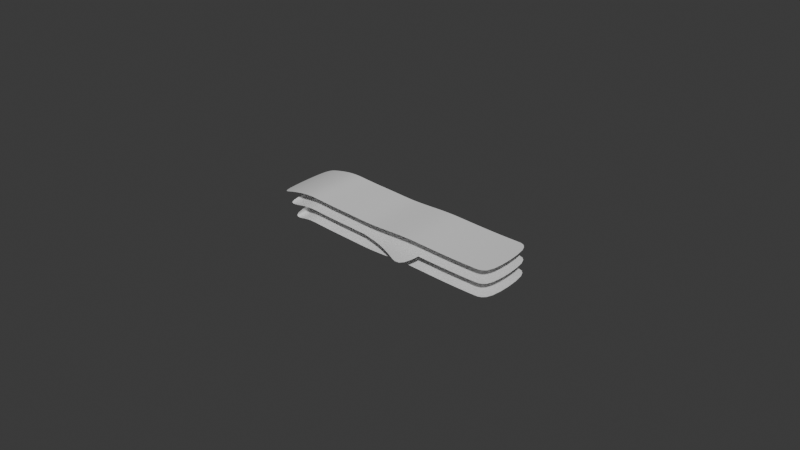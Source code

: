 # Source: AirFlowWind.blend  (saved by Blender 4.2.66; exported with 4.5.12 LTS)
import bpy
from mathutils import Matrix  # noqa: F401  (used for matrix-valued properties, if any)

bpy.ops.wm.read_factory_settings(use_empty=True)
scene = bpy.context.scene
scene.name = 'Scene'

# ---- collections
col_collection = bpy.data.collections.new('Collection'); scene.collection.children.link(col_collection)

# ---- images (referenced by path relative to the original .blend; pixels are not part of the script)
import os
ASSET_DIR = os.environ.get("B2B_ASSET_DIR", "")  # directory of the original .blend (textures are referenced by path, not embedded)
HERE = os.path.dirname(os.path.abspath(__file__))  # packed textures are extracted next to this script under _unpacked/

def load_image(name, relpath, width, height, colorspace="sRGB"):
    """Load a texture the original file referenced (path relative to the .blend, or extracted next to this script)."""
    p = next((c for c in (os.path.join(HERE, relpath), os.path.join(ASSET_DIR, relpath)) if relpath and os.path.exists(c)), "")
    if p:
        img = bpy.data.images.load(p, check_existing=True)
        img.name = name
    else:  # same state as the original file: an image datablock whose file is absent (Cycles renders it pink)
        img = bpy.data.images.new(name, width, height)
        img.source = "FILE"
        img.filepath = "//" + (relpath or name)
    img.colorspace_settings.name = colorspace
    return img
img_yy_jpg = load_image('yy.jpg', 'yy.jpg', 1024, 1024, 'sRGB')
img_yy_jpg_002 = load_image('yy.jpg.002', 'yy.jpg', 1024, 1024, 'sRGB')
img_yy_jpg_003 = load_image('yy.jpg.003', 'yy.jpg', 1024, 1024, 'sRGB')
img_yy_jpg_001 = load_image('yy.jpg.001', 'yy.jpg', 1024, 1024, 'sRGB')

# ---- materials (node trees are filled in below, after node groups)
mat_material = bpy.data.materials.new('Material')
mat_material.alpha_threshold = 0.0
mat_material.use_transparent_shadow = False
mat_material.roughness = 0.5
mat_material.line_color = (0.0, 0.0, 0.0, 1.0)
mat_material_002 = bpy.data.materials.new('Material.002')
mat_material_002.alpha_threshold = 0.0
mat_material_002.use_transparent_shadow = False
mat_material_002.roughness = 0.5
mat_material_002.line_color = (0.0, 0.0, 0.0, 1.0)
mat_material_003 = bpy.data.materials.new('Material.003')
mat_material_003.alpha_threshold = 0.0
mat_material_003.use_transparent_shadow = False
mat_material_003.roughness = 0.5
mat_material_003.line_color = (0.0, 0.0, 0.0, 1.0)
mat_material_001 = bpy.data.materials.new('Material.001')
mat_material_001.alpha_threshold = 0.0
mat_material_001.use_transparent_shadow = False
mat_material_001.roughness = 0.5
mat_material_001.line_color = (0.0, 0.0, 0.0, 1.0)

# ---- material node trees
mat_material.use_nodes = True; mat_material.node_tree.nodes.clear()
_N = mat_material.node_tree.nodes; _L = mat_material.node_tree.links
n0 = _N.new('ShaderNodeOutputMaterial'); n0.name = 'Material Output'; n0.location = (334, 382)
n1 = _N.new('ShaderNodeBsdfPrincipled'); n1.name = 'Principled BSDF'; n1.location = (-14, 430)
n1.inputs[3].default_value = 1.45
n2 = _N.new('ShaderNodeTexImage'); n2.name = '图像纹理'; n2.location = (-611, 430)
n2.image = img_yy_jpg
n2.interpolation = 'Smart'
_L.new(n1.outputs[0], n0.inputs[0])
n0.is_active_output = True
mat_material_002.use_nodes = True; mat_material_002.node_tree.nodes.clear()
_N = mat_material_002.node_tree.nodes; _L = mat_material_002.node_tree.links
n0 = _N.new('ShaderNodeOutputMaterial'); n0.name = 'Material Output'; n0.location = (334, 382)
n1 = _N.new('ShaderNodeBsdfPrincipled'); n1.name = 'Principled BSDF'; n1.location = (-14, 430)
n1.inputs[3].default_value = 1.45
n2 = _N.new('ShaderNodeTexImage'); n2.name = '图像纹理'; n2.location = (-611, 430)
n2.image = img_yy_jpg_002
n2.interpolation = 'Smart'
_L.new(n1.outputs[0], n0.inputs[0])
n0.is_active_output = True
mat_material_003.use_nodes = True; mat_material_003.node_tree.nodes.clear()
_N = mat_material_003.node_tree.nodes; _L = mat_material_003.node_tree.links
n0 = _N.new('ShaderNodeOutputMaterial'); n0.name = 'Material Output'; n0.location = (334, 382)
n1 = _N.new('ShaderNodeBsdfPrincipled'); n1.name = 'Principled BSDF'; n1.location = (-14, 430)
n1.inputs[3].default_value = 1.45
n2 = _N.new('ShaderNodeTexImage'); n2.name = '图像纹理'; n2.location = (-611, 430)
n2.image = img_yy_jpg_003
n2.interpolation = 'Smart'
_L.new(n1.outputs[0], n0.inputs[0])
n0.is_active_output = True
mat_material_001.use_nodes = True; mat_material_001.node_tree.nodes.clear()
_N = mat_material_001.node_tree.nodes; _L = mat_material_001.node_tree.links
n0 = _N.new('ShaderNodeOutputMaterial'); n0.name = 'Material Output'; n0.location = (334, 382)
n1 = _N.new('ShaderNodeBsdfPrincipled'); n1.name = 'Principled BSDF'; n1.location = (-14, 430)
n1.inputs[3].default_value = 1.45
n2 = _N.new('ShaderNodeTexImage'); n2.name = '图像纹理'; n2.location = (-611, 430)
n2.image = img_yy_jpg_001
n2.interpolation = 'Smart'
_L.new(n1.outputs[0], n0.inputs[0])
n0.is_active_output = True

# ---- world
world_world = bpy.data.worlds.new('World'); scene.world = world_world
world_world.use_nodes = True; world_world.node_tree.nodes.clear()
_N = world_world.node_tree.nodes; _L = world_world.node_tree.links
n0 = _N.new('ShaderNodeOutputWorld'); n0.name = 'World Output'; n0.location = (300, 300)
n1 = _N.new('ShaderNodeBackground'); n1.name = 'Background'; n1.location = (10, 300)
n1.inputs[0].default_value = (0.05088, 0.05088, 0.05088, 1.0)
_L.new(n1.outputs[0], n0.inputs[0])
n0.is_active_output = True
world_world.color = (0.05088, 0.05088, 0.05088)
world_world.sun_shadow_jitter_overblur = 0.0

# ---- meshes
me_cube = bpy.data.meshes.new('Cube')
me_cube.from_pydata([(2.0, 0.0, 1.0), (2.0, 0.0, -1.0), (0.0, 0.0, 1.0), (0.0, 0.0, -1.0), (1.882, 0.0, -1.0), (1.765, 0.0, -1.0), (1.647, 0.0, -1.0), (1.529, 0.0, -1.0), (1.412, 0.0, -1.0), (1.294, 0.0, -1.0), (1.176, 0.0, -1.0), (1.059, 0.0, -1.0), (0.941, 0.0, -1.0), (0.8234, 0.0, -1.0), (0.7057, 0.0, -1.0), (0.5881, 0.0, -1.0), (0.4704, 0.0, -1.0), (0.3528, 0.0, -1.0), (0.2351, 0.0, -1.0), (0.1175, 0.0, -1.0), (0.1175, 0.0, 1.0), (0.2351, 0.0, 1.0), (0.3528, 0.0, 1.0), (0.4704, 0.0, 1.0), (0.5881, 0.0, 1.0), (0.7057, 0.0, 1.0), (0.8234, 0.0, 1.0), (0.941, 0.0, 1.0), (1.059, 0.0, 1.0), (1.176, 0.0, 1.0), (1.294, 0.0, 1.0), (1.412, 0.0, 1.0), (1.529, 0.0, 1.0), (1.647, 0.0, 1.0), (1.765, 0.0, 1.0), (1.882, 0.0, 1.0), (2.0, -0.4142, 1.0), (2.0, -0.4142, -1.0), (0.0, -0.4142, 1.0), (0.0, -0.4142, -1.0), (1.882, -0.4142, -1.0), (1.765, -0.4142, -1.0), (1.647, -0.4142, -1.0), (1.529, -0.4142, -1.0), (1.412, -0.4142, -1.0), (1.294, -0.4142, -1.0), (1.176, -0.4142, -1.0), (1.059, -0.4142, -1.0), (0.941, -0.4142, -1.0), (0.8234, -0.4142, -1.0), (0.7057, -0.4142, -1.0), (0.5881, -0.4142, -1.0), (0.4704, -0.4142, -1.0), (0.3528, -0.4142, -1.0), (0.2351, -0.4142, -1.0), (0.1175, -0.4142, -1.0), (0.1175, -0.4142, 1.0), (0.2351, -0.4142, 1.0), (0.3528, -0.4142, 1.0), (0.4704, -0.4142, 1.0), (0.5881, -0.4142, 1.0), (0.7057, -0.4142, 1.0), (0.8234, -0.4142, 1.0), (0.941, -0.4142, 1.0), (1.059, -0.4142, 1.0), (1.176, -0.4142, 1.0), (1.294, -0.4142, 1.0), (1.412, -0.4142, 1.0), (1.529, -0.4142, 1.0), (1.647, -0.4142, 1.0), (1.765, -0.4142, 1.0), (1.882, -0.4142, 1.0), (2.0, -0.832, 1.0), (2.0, -0.832, -1.0), (0.0, -0.832, 1.0), (0.0, -0.832, -1.0), (1.882, -0.832, -1.0), (1.765, -0.832, -1.0), (1.647, -0.832, -1.0), (1.529, -0.832, -1.0), (1.412, -0.832, -1.0), (1.294, -0.832, -1.0), (1.176, -0.832, -1.0), (1.059, -0.832, -1.0), (0.941, -0.832, -1.0), (0.8234, -0.832, -1.0), (0.7057, -0.832, -1.0), (0.5881, -0.832, -1.0), (0.4704, -0.832, -1.0), (0.3528, -0.832, -1.0), (0.2351, -0.832, -1.0), (0.1175, -0.832, -1.0), (0.1175, -0.832, 1.0), (0.2351, -0.832, 1.0), (0.3528, -0.832, 1.0), (0.4704, -0.832, 1.0), (0.5881, -0.832, 1.0), (0.7057, -0.832, 1.0), (0.8234, -0.832, 1.0), (0.941, -0.832, 1.0), (1.059, -0.832, 1.0), (1.176, -0.832, 1.0), (1.294, -0.832, 1.0), (1.412, -0.832, 1.0), (1.529, -0.832, 1.0), (1.647, -0.832, 1.0), (1.765, -0.832, 1.0), (1.882, -0.832, 1.0)], [], [(4, 35, 0, 1), (3, 2, 20, 19), (19, 20, 21, 18), (18, 21, 22, 17), (17, 22, 23, 16), (16, 23, 24, 15), (15, 24, 25, 14), (14, 25, 26, 13), (13, 26, 27, 12), (12, 27, 28, 11), (11, 28, 29, 10), (10, 29, 30, 9), (9, 30, 31, 8), (8, 31, 32, 7), (7, 32, 33, 6), (6, 33, 34, 5), (5, 34, 35, 4), (40, 71, 36, 37), (39, 38, 56, 55), (55, 56, 57, 54), (54, 57, 58, 53), (53, 58, 59, 52), (52, 59, 60, 51), (51, 60, 61, 50), (50, 61, 62, 49), (49, 62, 63, 48), (48, 63, 64, 47), (47, 64, 65, 46), (46, 65, 66, 45), (45, 66, 67, 44), (44, 67, 68, 43), (43, 68, 69, 42), (42, 69, 70, 41), (41, 70, 71, 40), (76, 107, 72, 73), (75, 74, 92, 91), (91, 92, 93, 90), (90, 93, 94, 89), (89, 94, 95, 88), (88, 95, 96, 87), (87, 96, 97, 86), (86, 97, 98, 85), (85, 98, 99, 84), (84, 99, 100, 83), (83, 100, 101, 82), (82, 101, 102, 81), (81, 102, 103, 80), (80, 103, 104, 79), (79, 104, 105, 78), (78, 105, 106, 77), (77, 106, 107, 76)])
me_cube.polygons.foreach_set('material_index', [0, 0, 0, 0, 0, 0, 0, 0, 0, 0, 0, 0, 0, 0, 0, 0, 0, 1, 1, 1, 1, 1, 1, 1, 1, 1, 1, 1, 1, 1, 1, 1, 1, 1, 2, 2, 2, 2, 2, 2, 2, 2, 2, 2, 2, 2, 2, 2, 2, 2, 2])
_uv = me_cube.uv_layers.new(name='UVMap')
_uv.uv.foreach_set('vector', [0.995, 0.3745, 0.004955, 0.3745, 0.004955, 0.3357, 0.995, 0.3357, 0.995, 0.9957, 0.004955, 0.9957, 0.004955, 0.957, 0.995, 0.957, 0.995, 0.957, 0.004955, 0.957, 0.004955, 0.9181, 0.995, 0.9181, 0.995, 0.9181, 0.004955, 0.9181, 0.004955, 0.8793, 0.995, 0.8793, 0.995, 0.8793, 0.004955, 0.8793, 0.004955, 0.8405, 0.995, 0.8405, 0.995, 0.8405, 0.004955, 0.8405, 0.004955, 0.8016, 0.995, 0.8016, 0.995, 0.8016, 0.004955, 0.8016, 0.004955, 0.7628, 0.995, 0.7628, 0.995, 0.7628, 0.004955, 0.7628, 0.004955, 0.724, 0.995, 0.724, 0.995, 0.724, 0.004955, 0.724, 0.004955, 0.6852, 0.995, 0.6852, 0.995, 0.6852, 0.004955, 0.6852, 0.004955, 0.6463, 0.995, 0.6463, 0.995, 0.6463, 0.004955, 0.6463, 0.004955, 0.6075, 0.995, 0.6075, 0.995, 0.6075, 0.004955, 0.6075, 0.004955, 0.5687, 0.995, 0.5687, 0.995, 0.5687, 0.004955, 0.5687, 0.004955, 0.5299, 0.995, 0.5299, 0.995, 0.5299, 0.004955, 0.5299, 0.004955, 0.491, 0.995, 0.491, 0.995, 0.491, 0.004955, 0.491, 0.004955, 0.4522, 0.995, 0.4522, 0.995, 0.4522, 0.004955, 0.4522, 0.004955, 0.4134, 0.995, 0.4134, 0.995, 0.4134, 0.004955, 0.4134, 0.004955, 0.3745, 0.995, 0.3745, 0.995, 0.3745, 0.004955, 0.3745, 0.004955, 0.3357, 0.995, 0.3357, 0.995, 0.9957, 0.004955, 0.9957, 0.004955, 0.957, 0.995, 0.957, 0.995, 0.957, 0.004955, 0.957, 0.004955, 0.9181, 0.995, 0.9181, 0.995, 0.9181, 0.004955, 0.9181, 0.004955, 0.8793, 0.995, 0.8793, 0.995, 0.8793, 0.004955, 0.8793, 0.004955, 0.8405, 0.995, 0.8405, 0.995, 0.8405, 0.004955, 0.8405, 0.004955, 0.8016, 0.995, 0.8016, 0.995, 0.8016, 0.004955, 0.8016, 0.004955, 0.7628, 0.995, 0.7628, 0.995, 0.7628, 0.004955, 0.7628, 0.004955, 0.724, 0.995, 0.724, 0.995, 0.724, 0.004955, 0.724, 0.004955, 0.6852, 0.995, 0.6852, 0.995, 0.6852, 0.004955, 0.6852, 0.004955, 0.6463, 0.995, 0.6463, 0.995, 0.6463, 0.004955, 0.6463, 0.004955, 0.6075, 0.995, 0.6075, 0.995, 0.6075, 0.004955, 0.6075, 0.004955, 0.5687, 0.995, 0.5687, 0.995, 0.5687, 0.004955, 0.5687, 0.004955, 0.5299, 0.995, 0.5299, 0.995, 0.5299, 0.004955, 0.5299, 0.004955, 0.491, 0.995, 0.491, 0.995, 0.491, 0.004955, 0.491, 0.004955, 0.4522, 0.995, 0.4522, 0.995, 0.4522, 0.004955, 0.4522, 0.004955, 0.4134, 0.995, 0.4134, 0.995, 0.4134, 0.004955, 0.4134, 0.004955, 0.3745, 0.995, 0.3745, 0.995, 0.3745, 0.004955, 0.3745, 0.004955, 0.3357, 0.995, 0.3357, 0.995, 0.9957, 0.004955, 0.9957, 0.004955, 0.957, 0.995, 0.957, 0.995, 0.957, 0.004955, 0.957, 0.004955, 0.9181, 0.995, 0.9181, 0.995, 0.9181, 0.004955, 0.9181, 0.004955, 0.8793, 0.995, 0.8793, 0.995, 0.8793, 0.004955, 0.8793, 0.004955, 0.8405, 0.995, 0.8405, 0.995, 0.8405, 0.004955, 0.8405, 0.004955, 0.8016, 0.995, 0.8016, 0.995, 0.8016, 0.004955, 0.8016, 0.004955, 0.7628, 0.995, 0.7628, 0.995, 0.7628, 0.004955, 0.7628, 0.004955, 0.724, 0.995, 0.724, 0.995, 0.724, 0.004955, 0.724, 0.004955, 0.6852, 0.995, 0.6852, 0.995, 0.6852, 0.004955, 0.6852, 0.004955, 0.6463, 0.995, 0.6463, 0.995, 0.6463, 0.004955, 0.6463, 0.004955, 0.6075, 0.995, 0.6075, 0.995, 0.6075, 0.004955, 0.6075, 0.004955, 0.5687, 0.995, 0.5687, 0.995, 0.5687, 0.004955, 0.5687, 0.004955, 0.5299, 0.995, 0.5299, 0.995, 0.5299, 0.004955, 0.5299, 0.004955, 0.491, 0.995, 0.491, 0.995, 0.491, 0.004955, 0.491, 0.004955, 0.4522, 0.995, 0.4522, 0.995, 0.4522, 0.004955, 0.4522, 0.004955, 0.4134, 0.995, 0.4134, 0.995, 0.4134, 0.004955, 0.4134, 0.004955, 0.3745, 0.995, 0.3745])
me_cube.materials.append(mat_material)
me_cube.materials.append(mat_material_002)
me_cube.materials.append(mat_material_003)
me_cube.use_mirror_vertex_groups = False
me_cube.update()
me_cube_001 = bpy.data.meshes.new('Cube.001')
me_cube_001.from_pydata([(1.407, 0.0, 1.897), (1.407, 1.192e-07, -1.817), (0.004649, 0.0, 0.4045), (0.004339, 0.0, -0.374), (1.239, 1.192e-07, -1.42), (1.068, 1.192e-07, -1.105), (0.9043, 1.192e-07, -0.9307), (0.7555, 0.0, -0.8507), (0.6262, 0.0, -0.7762), (0.5181, 0.0, -0.693), (0.43, 0.0, -0.6266), (0.3506, 0.0, -0.5756), (0.2797, 0.0, -0.5284), (0.2241, 0.0, -0.4852), (0.1805, 0.0, -0.448), (0.1459, 0.0, -0.4175), (0.1172, 0.0, -0.3931), (0.0914, 0.0, -0.3758), (0.0657, 0.0, -0.3668), (0.03744, 0.0, -0.3672), (0.03783, 0.0, 0.3996), (0.06615, 0.0, 0.4008), (0.09187, 0.0, 0.4117), (0.1176, 0.0, 0.4315), (0.1462, 0.0, 0.4589), (0.1807, 0.0, 0.4935), (0.2242, 0.0, 0.5342), (0.2798, 0.0, 0.5791), (0.3506, 0.0, 0.6281), (0.43, 0.0, 0.681), (0.5181, 0.0, 0.7499), (0.6262, 0.0, 0.8363), (0.7555, 0.0, 0.9135), (0.9043, 0.0, 0.9964), (1.068, -5.96e-08, 1.174), (1.239, -5.96e-08, 1.495), (1.407, 0.0, -0.05716), (0.0, 0.0, -1.863e-09), (0.03199, 0.0, 0.0006497), (0.05941, 0.0, 0.0009708), (0.08493, 0.0, 0.0008879), (0.1113, 0.0, 0.0004727), (0.1412, 0.0, -0.0002069), (0.1773, 0.0, -0.001131), (0.2224, 0.0, -0.002364), (0.2793, 0.0, -0.003872), (0.3506, 0.0, -0.005511), (0.43, 0.0, -0.007277), (0.5181, 0.0, -0.009579), (0.6262, 0.0, -0.01249), (0.7555, 0.0, -0.01512), (0.9043, 0.0, -0.01797), (1.068, 0.0, -0.02512), (1.239, 0.0, -0.0391)], [], [(53, 35, 0, 36), (37, 2, 20, 38), (38, 20, 21, 39), (39, 21, 22, 40), (40, 22, 23, 41), (41, 23, 24, 42), (42, 24, 25, 43), (43, 25, 26, 44), (44, 26, 27, 45), (45, 27, 28, 46), (46, 28, 29, 47), (47, 29, 30, 48), (48, 30, 31, 49), (49, 31, 32, 50), (50, 32, 33, 51), (51, 33, 34, 52), (52, 34, 35, 53), (5, 52, 53, 4), (6, 51, 52, 5), (7, 50, 51, 6), (8, 49, 50, 7), (9, 48, 49, 8), (10, 47, 48, 9), (11, 46, 47, 10), (12, 45, 46, 11), (13, 44, 45, 12), (14, 43, 44, 13), (15, 42, 43, 14), (16, 41, 42, 15), (17, 40, 41, 16), (18, 39, 40, 17), (19, 38, 39, 18), (3, 37, 38, 19), (4, 53, 36, 1)])
_uv = me_cube_001.uv_layers.new(name='UVMap')
_uv.uv.foreach_set('vector', [0.5261, 0.3745, 0.004955, 0.3745, 0.004955, 0.3357, 0.5261, 0.3357, 0.5261, 0.9957, 0.004955, 0.9957, 0.004955, 0.957, 0.5261, 0.957, 0.5261, 0.957, 0.004955, 0.957, 0.004955, 0.9181, 0.5261, 0.9181, 0.5261, 0.9181, 0.004955, 0.9181, 0.004955, 0.8793, 0.5261, 0.8793, 0.5261, 0.8793, 0.004955, 0.8793, 0.004955, 0.8405, 0.5261, 0.8405, 0.5261, 0.8405, 0.004955, 0.8405, 0.004955, 0.8016, 0.5261, 0.8016, 0.5261, 0.8016, 0.004955, 0.8016, 0.004955, 0.7628, 0.5261, 0.7628, 0.5261, 0.7628, 0.004955, 0.7628, 0.004955, 0.724, 0.5261, 0.724, 0.5261, 0.724, 0.004955, 0.724, 0.004955, 0.6852, 0.5261, 0.6852, 0.5261, 0.6852, 0.004955, 0.6852, 0.004955, 0.6463, 0.5261, 0.6463, 0.5261, 0.6463, 0.004955, 0.6463, 0.004955, 0.6075, 0.5261, 0.6075, 0.5261, 0.6075, 0.004955, 0.6075, 0.004955, 0.5687, 0.5261, 0.5687, 0.5261, 0.5687, 0.004955, 0.5687, 0.004955, 0.5299, 0.5261, 0.5299, 0.5261, 0.5299, 0.004955, 0.5299, 0.004955, 0.491, 0.5261, 0.491, 0.5261, 0.491, 0.004955, 0.491, 0.004955, 0.4522, 0.5261, 0.4522, 0.5261, 0.4522, 0.004955, 0.4522, 0.004955, 0.4134, 0.5261, 0.4134, 0.5261, 0.4134, 0.004955, 0.4134, 0.004955, 0.3745, 0.5261, 0.3745, 0.995, 0.4134, 0.5261, 0.4134, 0.5261, 0.3745, 0.995, 0.3745, 0.995, 0.4522, 0.5261, 0.4522, 0.5261, 0.4134, 0.995, 0.4134, 0.995, 0.491, 0.5261, 0.491, 0.5261, 0.4522, 0.995, 0.4522, 0.995, 0.5299, 0.5261, 0.5299, 0.5261, 0.491, 0.995, 0.491, 0.995, 0.5687, 0.5261, 0.5687, 0.5261, 0.5299, 0.995, 0.5299, 0.995, 0.6075, 0.5261, 0.6075, 0.5261, 0.5687, 0.995, 0.5687, 0.995, 0.6463, 0.5261, 0.6463, 0.5261, 0.6075, 0.995, 0.6075, 0.995, 0.6852, 0.5261, 0.6852, 0.5261, 0.6463, 0.995, 0.6463, 0.995, 0.724, 0.5261, 0.724, 0.5261, 0.6852, 0.995, 0.6852, 0.995, 0.7628, 0.5261, 0.7628, 0.5261, 0.724, 0.995, 0.724, 0.995, 0.8016, 0.5261, 0.8016, 0.5261, 0.7628, 0.995, 0.7628, 0.995, 0.8405, 0.5261, 0.8405, 0.5261, 0.8016, 0.995, 0.8016, 0.995, 0.8793, 0.5261, 0.8793, 0.5261, 0.8405, 0.995, 0.8405, 0.995, 0.9181, 0.5261, 0.9181, 0.5261, 0.8793, 0.995, 0.8793, 0.995, 0.957, 0.5261, 0.957, 0.5261, 0.9181, 0.995, 0.9181, 0.995, 0.9957, 0.5261, 0.9957, 0.5261, 0.957, 0.995, 0.957, 0.995, 0.3745, 0.5261, 0.3745, 0.5261, 0.3357, 0.995, 0.3357])
me_cube_001.materials.append(mat_material_001)
me_cube_001.use_mirror_vertex_groups = False
me_cube_001.update()

# ---- curves / text
cu_002 = bpy.data.curves.new('贝塞尔曲线.002', 'CURVE')
cu_002.dimensions = '3D'
_sp = cu_002.splines.new('BEZIER'); _sp.bezier_points.add(4)
_sp.bezier_points.foreach_set('co', [0.004058, 0.0007112, -3.109e-11, 0.3687, 0.07584, 5.905e-09, 0.8531, 0.03455, 6.686e-09, 1.356, 0.02789, 1.854e-09, 2.0, 0.0, 0.0])
_sp.bezier_points.foreach_set('handle_left', [-0.2742, -0.5865, 1.374e-09, 0.2854, 0.08761, 4.872e-09, 0.688, 0.0516, 7.386e-09, 1.172, 0.04258, 2.911e-09, 1.75, 0.0, 0.0])
_sp.bezier_points.foreach_set('handle_right', [0.01973, 0.03377, -1.102e-10, 0.5335, 0.05258, 7.946e-09, 1.009, 0.01844, 6.024e-09, 1.54, 0.01313, 7.922e-10, 3.0, 0.0, 0.0])
for _p, _l, _r in zip(_sp.bezier_points, ['ALIGNED', 'ALIGNED', 'ALIGNED', 'ALIGNED', 'ALIGNED'], ['ALIGNED', 'ALIGNED', 'ALIGNED', 'ALIGNED', 'ALIGNED']): _p.handle_left_type = _l; _p.handle_right_type = _r
_sp.order_u = 0
_sp.order_v = 0
_sp = cu_002.splines.new('BEZIER'); _sp.bezier_points.add(0)
_sp.bezier_points.foreach_set('co', [2.0, 0.0, 0.0])
_sp.bezier_points.foreach_set('handle_left', [0.9969, -0.05557, 2.429e-09])
_sp.bezier_points.foreach_set('handle_right', [3.0, 0.0, 0.0])
for _p, _l, _r in zip(_sp.bezier_points, ['ALIGNED'], ['ALIGNED']): _p.handle_left_type = _l; _p.handle_right_type = _r
_sp.order_u = 0
_sp.order_v = 0
cu_002.use_path = True
cu_002.fill_mode = 'FULL'
cu_001 = bpy.data.curves.new('贝塞尔曲线.001', 'CURVE')
cu_001.dimensions = '3D'
_sp = cu_001.splines.new('BEZIER'); _sp.bezier_points.add(4)
_sp.bezier_points.foreach_set('co', [0.004058, 0.0007112, -3.109e-11, 0.3687, 0.07584, 5.905e-09, 0.8531, 0.03455, 6.686e-09, 1.356, 0.02789, 1.854e-09, 2.0, 0.0, 0.0])
_sp.bezier_points.foreach_set('handle_left', [-0.2742, -0.5865, 1.374e-09, 0.2854, 0.08761, 4.872e-09, 0.688, 0.0516, 7.386e-09, 1.172, 0.04258, 2.911e-09, 1.75, 0.0, 0.0])
_sp.bezier_points.foreach_set('handle_right', [0.01973, 0.03377, -1.102e-10, 0.5335, 0.05258, 7.946e-09, 1.009, 0.01844, 6.024e-09, 1.54, 0.01313, 7.922e-10, 3.0, 0.0, 0.0])
for _p, _l, _r in zip(_sp.bezier_points, ['ALIGNED', 'ALIGNED', 'ALIGNED', 'ALIGNED', 'ALIGNED'], ['ALIGNED', 'ALIGNED', 'ALIGNED', 'ALIGNED', 'ALIGNED']): _p.handle_left_type = _l; _p.handle_right_type = _r
_sp.order_u = 0
_sp.order_v = 0
_sp = cu_001.splines.new('BEZIER'); _sp.bezier_points.add(0)
_sp.bezier_points.foreach_set('co', [2.0, 0.0, 0.0])
_sp.bezier_points.foreach_set('handle_left', [0.9969, -0.05557, 2.429e-09])
_sp.bezier_points.foreach_set('handle_right', [3.0, 0.0, 0.0])
for _p, _l, _r in zip(_sp.bezier_points, ['ALIGNED'], ['ALIGNED']): _p.handle_left_type = _l; _p.handle_right_type = _r
_sp.order_u = 0
_sp.order_v = 0
cu_001.use_path = True
cu_001.fill_mode = 'FULL'
cu_003 = bpy.data.curves.new('贝塞尔曲线.003', 'CURVE')
cu_003.dimensions = '3D'
_sp = cu_003.splines.new('BEZIER'); _sp.bezier_points.add(4)
_sp.bezier_points.foreach_set('co', [0.004058, 0.0007112, -3.109e-11, 0.3687, 0.07584, 5.905e-09, 0.8531, 0.03455, 6.686e-09, 1.356, 0.02789, 1.854e-09, 2.0, 0.0, 0.0])
_sp.bezier_points.foreach_set('handle_left', [-0.2742, -0.5865, 1.374e-09, 0.2854, 0.08761, 4.872e-09, 0.688, 0.0516, 7.386e-09, 1.172, 0.04258, 2.911e-09, 1.75, 0.0, 0.0])
_sp.bezier_points.foreach_set('handle_right', [0.01973, 0.03377, -1.102e-10, 0.5335, 0.05258, 7.946e-09, 1.009, 0.01844, 6.024e-09, 1.54, 0.01313, 7.922e-10, 3.0, 0.0, 0.0])
for _p, _l, _r in zip(_sp.bezier_points, ['ALIGNED', 'ALIGNED', 'ALIGNED', 'ALIGNED', 'ALIGNED'], ['ALIGNED', 'ALIGNED', 'ALIGNED', 'ALIGNED', 'ALIGNED']): _p.handle_left_type = _l; _p.handle_right_type = _r
_sp.order_u = 0
_sp.order_v = 0
_sp = cu_003.splines.new('BEZIER'); _sp.bezier_points.add(0)
_sp.bezier_points.foreach_set('co', [2.0, 0.0, 0.0])
_sp.bezier_points.foreach_set('handle_left', [0.9969, -0.05557, 2.429e-09])
_sp.bezier_points.foreach_set('handle_right', [3.0, 0.0, 0.0])
for _p, _l, _r in zip(_sp.bezier_points, ['ALIGNED'], ['ALIGNED']): _p.handle_left_type = _l; _p.handle_right_type = _r
_sp.order_u = 0
_sp.order_v = 0
cu_003.use_path = True
cu_003.fill_mode = 'FULL'

# ---- objects
ob_airflow_wind = bpy.data.objects.new('airFlow.wind', me_cube)
ob_x = bpy.data.objects.new('贝塞尔曲线', cu_002)
ob_airflow_mist = bpy.data.objects.new('airFlow.mist', me_cube_001)
ob_001 = bpy.data.objects.new('贝塞尔曲线.001', cu_001)
ob_002 = bpy.data.objects.new('贝塞尔曲线.002', cu_003)

# ---- transforms, parenting, visibility, modifiers, constraints
ob_airflow_wind.location = (-1.0, 0.0, 0.1041)
ob_airflow_wind.rotation_euler = (1.571, -0.0, 0.0)
ob_airflow_wind.scale = (0.9992, 0.2514, 0.2514)
ob_airflow_wind.lock_rotations_4d = False
ob_airflow_wind.empty_display_type = 'ARROWS'
ob_airflow_wind.lineart.crease_threshold = 0.0
_m = ob_airflow_wind.modifiers.new('曲线', 'CURVE')
_m.object = ob_x
_m = ob_airflow_wind.modifiers.new('细分', 'SUBSURF')
_m.levels = 2
ob_x.location = (-1.0, 0.0, 0.1296)
ob_x.rotation_euler = (1.571, -0.0, 0.0)
ob_airflow_mist.location = (-1.0, 0.0, 0.0)
ob_airflow_mist.rotation_euler = (1.571, -0.0, 0.0)
ob_airflow_mist.scale = (0.9992, 0.2514, 0.2514)
ob_airflow_mist.lock_rotations_4d = False
ob_airflow_mist.empty_display_type = 'ARROWS'
ob_airflow_mist.lineart.crease_threshold = 0.0
_m = ob_airflow_mist.modifiers.new('曲线', 'CURVE')
_m.object = ob_x
_m = ob_airflow_mist.modifiers.new('细分', 'SUBSURF')
_m.levels = 2
ob_001.location = (-1.0, 0.0, 0.0)
ob_001.rotation_euler = (1.571, -0.0, 0.0)
ob_002.location = (-1.0, 0.0, -0.105)
ob_002.rotation_euler = (1.571, -0.0, 0.0)

# ---- collection membership
col_collection.objects.link(ob_airflow_wind)
col_collection.objects.link(ob_x)
col_collection.objects.link(ob_airflow_mist)
col_collection.objects.link(ob_001)
col_collection.objects.link(ob_002)

# ---- scene / render settings (as saved in the file)
scene.frame_start = 1; scene.frame_end = 250; scene.frame_set(0)
scene.render.engine = 'BLENDER_EEVEE_NEXT'
bpy.context.view_layer.update()

# ---- added for rendering (the .blend has no active camera and no usable light): camera, sun
cam_auto = bpy.data.cameras.new('AutoCamera')
cam_auto.lens = 50.0
cam_auto.sensor_width = 36.0
cam_auto.clip_end = 1000.0
ob_auto_camera = bpy.data.objects.new('AutoCamera', cam_auto)
scene.collection.objects.link(ob_auto_camera)
ob_auto_camera.location = (4.65637, -5.58522, 3.77368)
ob_auto_camera.rotation_euler = (1.09748, -7.21219e-08, 0.694738)
scene.camera = ob_auto_camera
light_auto_sun = bpy.data.lights.new('AutoSun', 'SUN')
light_auto_sun.energy = 3.0
light_auto_sun.angle = 0.0523599
ob_auto_sun = bpy.data.objects.new('AutoSun', light_auto_sun)
scene.collection.objects.link(ob_auto_sun)
ob_auto_sun.rotation_euler = (0.872665, 0.174533, 0.523599)
bpy.context.view_layer.update()
